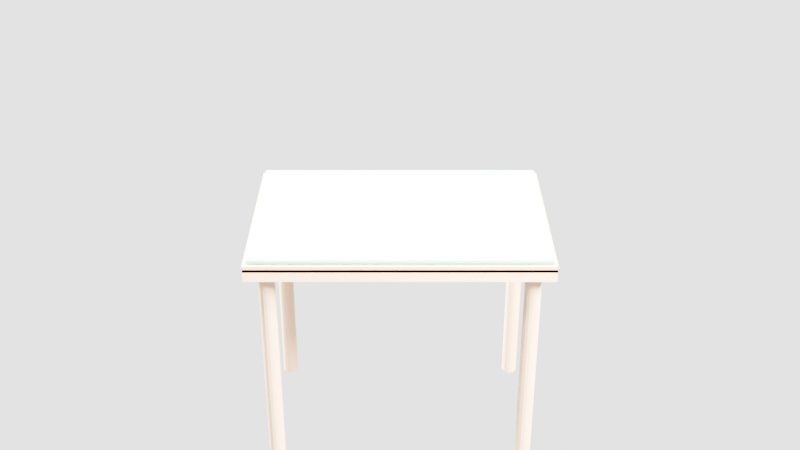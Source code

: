 # Source: mesa_definitiva_final.blend  (saved by Blender 5.1.30; exported with 4.5.12 LTS)
import bpy
from mathutils import Matrix  # noqa: F401  (used for matrix-valued properties, if any)

bpy.ops.wm.read_factory_settings(use_empty=True)
scene = bpy.context.scene
scene.name = 'Scene'

# ---- collections
col_collection = bpy.data.collections.new('Collection'); scene.collection.children.link(col_collection)
col_mesa_definitiva = bpy.data.collections.new('Mesa_Definitiva'); scene.collection.children.link(col_mesa_definitiva)
col_mesa_definitiva_001 = bpy.data.collections.new('Mesa_Definitiva.001'); scene.collection.children.link(col_mesa_definitiva_001)
col_mesa_definitiva_002 = bpy.data.collections.new('Mesa_Definitiva.002'); scene.collection.children.link(col_mesa_definitiva_002)

# ---- materials (node trees are filled in below, after node groups)
mat_madera = bpy.data.materials.new('Madera')
mat_fieltro = bpy.data.materials.new('Fieltro')
mat_borde = bpy.data.materials.new('Borde')
mat_carta_blanca = bpy.data.materials.new('Carta_Blanca')

# ---- material node trees
mat_madera.use_nodes = True; mat_madera.node_tree.nodes.clear()
_N = mat_madera.node_tree.nodes; _L = mat_madera.node_tree.links
n0 = _N.new('ShaderNodeBsdfPrincipled'); n0.name = 'BSDF Principista'; n0.location = (0, 0)
n0.inputs[0].default_value = (0.45, 0.28, 0.15, 1.0)
n0.inputs[13].default_value = 0.25
n1 = _N.new('ShaderNodeOutputMaterial'); n1.name = 'Material'; n1.location = (0, 0)
_L.new(n0.outputs[0], n1.inputs[0])
n1.is_active_output = True
mat_fieltro.use_nodes = True; mat_fieltro.node_tree.nodes.clear()
_N = mat_fieltro.node_tree.nodes; _L = mat_fieltro.node_tree.links
n0 = _N.new('ShaderNodeBsdfPrincipled'); n0.name = 'BSDF Principista'; n0.location = (0, 0)
n0.inputs[0].default_value = (0.05, 0.4, 0.18, 1.0)
n0.inputs[2].default_value = 0.85
n0.inputs[8].default_value = 0.1
n0.inputs[13].default_value = 0.05
n1 = _N.new('ShaderNodeOutputMaterial'); n1.name = 'Material'; n1.location = (0, 0)
_L.new(n0.outputs[0], n1.inputs[0])
n1.is_active_output = True
mat_borde.use_nodes = True; mat_borde.node_tree.nodes.clear()
_N = mat_borde.node_tree.nodes; _L = mat_borde.node_tree.links
n0 = _N.new('ShaderNodeBsdfPrincipled'); n0.name = 'BSDF Principista'; n0.location = (0, 0)
n0.inputs[0].default_value = (0.35, 0.2, 0.1, 1.0)
n0.inputs[2].default_value = 0.35
n0.inputs[13].default_value = 0.3
n1 = _N.new('ShaderNodeOutputMaterial'); n1.name = 'Material'; n1.location = (0, 0)
_L.new(n0.outputs[0], n1.inputs[0])
n1.is_active_output = True
mat_carta_blanca.use_nodes = True; mat_carta_blanca.node_tree.nodes.clear()
_N = mat_carta_blanca.node_tree.nodes; _L = mat_carta_blanca.node_tree.links
n0 = _N.new('ShaderNodeBsdfPrincipled'); n0.name = 'BSDF Principista'; n0.location = (0, 0)
n0.inputs[0].default_value = (0.95, 0.93, 0.88, 1.0)
n0.inputs[2].default_value = 0.3
n0.inputs[13].default_value = 0.2
n1 = _N.new('ShaderNodeOutputMaterial'); n1.name = 'Material'; n1.location = (0, 0)
_L.new(n0.outputs[0], n1.inputs[0])
n1.is_active_output = True

# ---- world
world_world_005 = bpy.data.worlds.new('World.005'); scene.world = world_world_005
world_world_005.use_nodes = True; world_world_005.node_tree.nodes.clear()
_N = world_world_005.node_tree.nodes; _L = world_world_005.node_tree.links
n0 = _N.new('ShaderNodeBackground'); n0.name = 'Fondo'; n0.location = (0, 0)
n0.inputs[0].default_value = (1.0, 1.0, 1.0, 1.0)
n0.inputs[1].default_value = 3.0
n1 = _N.new('ShaderNodeOutputWorld'); n1.name = 'Entorno'; n1.location = (0, 0)
_L.new(n0.outputs[0], n1.inputs[0])
n1.is_active_output = True

# ---- cameras
cam_c_mara = bpy.data.cameras.new('Cámara')

# ---- lights
light_rea = bpy.data.lights.new('Área', 'AREA')
light_rea.energy = 1e+04
light_rea.size = 2.0
light_rea.size_y = 1.0
light_rea_001 = bpy.data.lights.new('Área.001', 'AREA')
light_rea_001.energy = 1e+04
light_rea_001.size = 1.5
light_rea_001.size_y = 1.0
light_rea_002 = bpy.data.lights.new('Área.002', 'AREA')
light_rea_002.energy = 1e+04
light_rea_002.size = 3.0
light_rea_002.size_y = 1.0

# ---- meshes
me_cubo_001 = bpy.data.meshes.new('Cubo.001')
me_cubo_001.from_pydata([(-0.5, -0.5, -0.5), (-0.5, -0.5, 0.5), (-0.5, 0.5, -0.5), (-0.5, 0.5, 0.5), (0.5, -0.5, -0.5), (0.5, -0.5, 0.5), (0.5, 0.5, -0.5), (0.5, 0.5, 0.5)], [], [(0, 1, 3, 2), (2, 3, 7, 6), (6, 7, 5, 4), (4, 5, 1, 0), (2, 6, 4, 0), (7, 3, 1, 5)])
_uv = me_cubo_001.uv_layers.new(name='MapaUV')
_uv.uv.foreach_set('vector', [0.375, 0.0, 0.625, 0.0, 0.625, 0.25, 0.375, 0.25, 0.375, 0.25, 0.625, 0.25, 0.625, 0.5, 0.375, 0.5, 0.375, 0.5, 0.625, 0.5, 0.625, 0.75, 0.375, 0.75, 0.375, 0.75, 0.625, 0.75, 0.625, 1.0, 0.375, 1.0, 0.125, 0.5, 0.375, 0.5, 0.375, 0.75, 0.125, 0.75, 0.625, 0.5, 0.875, 0.5, 0.875, 0.75, 0.625, 0.75])
me_cubo_001.materials.append(mat_madera)
me_cubo_001.update()
me_cubo_002 = bpy.data.meshes.new('Cubo.002')
me_cubo_002.from_pydata([(-0.5, -0.5, -0.5), (-0.5, -0.5, 0.5), (-0.5, 0.5, -0.5), (-0.5, 0.5, 0.5), (0.5, -0.5, -0.5), (0.5, -0.5, 0.5), (0.5, 0.5, -0.5), (0.5, 0.5, 0.5)], [], [(0, 1, 3, 2), (2, 3, 7, 6), (6, 7, 5, 4), (4, 5, 1, 0), (2, 6, 4, 0), (7, 3, 1, 5)])
_uv = me_cubo_002.uv_layers.new(name='MapaUV')
_uv.uv.foreach_set('vector', [0.375, 0.0, 0.625, 0.0, 0.625, 0.25, 0.375, 0.25, 0.375, 0.25, 0.625, 0.25, 0.625, 0.5, 0.375, 0.5, 0.375, 0.5, 0.625, 0.5, 0.625, 0.75, 0.375, 0.75, 0.375, 0.75, 0.625, 0.75, 0.625, 1.0, 0.375, 1.0, 0.125, 0.5, 0.375, 0.5, 0.375, 0.75, 0.125, 0.75, 0.625, 0.5, 0.875, 0.5, 0.875, 0.75, 0.625, 0.75])
me_cubo_002.materials.append(mat_fieltro)
me_cubo_002.update()
me_cubo_003 = bpy.data.meshes.new('Cubo.003')
me_cubo_003.from_pydata([(-0.5, -0.5, -0.5), (-0.5, -0.5, 0.5), (-0.5, 0.5, -0.5), (-0.5, 0.5, 0.5), (0.5, -0.5, -0.5), (0.5, -0.5, 0.5), (0.5, 0.5, -0.5), (0.5, 0.5, 0.5)], [], [(0, 1, 3, 2), (2, 3, 7, 6), (6, 7, 5, 4), (4, 5, 1, 0), (2, 6, 4, 0), (7, 3, 1, 5)])
_uv = me_cubo_003.uv_layers.new(name='MapaUV')
_uv.uv.foreach_set('vector', [0.375, 0.0, 0.625, 0.0, 0.625, 0.25, 0.375, 0.25, 0.375, 0.25, 0.625, 0.25, 0.625, 0.5, 0.375, 0.5, 0.375, 0.5, 0.625, 0.5, 0.625, 0.75, 0.375, 0.75, 0.375, 0.75, 0.625, 0.75, 0.625, 1.0, 0.375, 1.0, 0.125, 0.5, 0.375, 0.5, 0.375, 0.75, 0.125, 0.75, 0.625, 0.5, 0.875, 0.5, 0.875, 0.75, 0.625, 0.75])
me_cubo_003.materials.append(mat_borde)
me_cubo_003.update()
me_cubo_004 = bpy.data.meshes.new('Cubo.004')
me_cubo_004.from_pydata([(-0.5, -0.5, -0.5), (-0.5, -0.5, 0.5), (-0.5, 0.5, -0.5), (-0.5, 0.5, 0.5), (0.5, -0.5, -0.5), (0.5, -0.5, 0.5), (0.5, 0.5, -0.5), (0.5, 0.5, 0.5)], [], [(0, 1, 3, 2), (2, 3, 7, 6), (6, 7, 5, 4), (4, 5, 1, 0), (2, 6, 4, 0), (7, 3, 1, 5)])
_uv = me_cubo_004.uv_layers.new(name='MapaUV')
_uv.uv.foreach_set('vector', [0.375, 0.0, 0.625, 0.0, 0.625, 0.25, 0.375, 0.25, 0.375, 0.25, 0.625, 0.25, 0.625, 0.5, 0.375, 0.5, 0.375, 0.5, 0.625, 0.5, 0.625, 0.75, 0.375, 0.75, 0.375, 0.75, 0.625, 0.75, 0.625, 1.0, 0.375, 1.0, 0.125, 0.5, 0.375, 0.5, 0.375, 0.75, 0.125, 0.75, 0.625, 0.5, 0.875, 0.5, 0.875, 0.75, 0.625, 0.75])
me_cubo_004.materials.append(mat_carta_blanca)
me_cubo_004.update()
me_cubo_005 = bpy.data.meshes.new('Cubo.005')
me_cubo_005.from_pydata([(-0.5, -0.5, -0.5), (-0.5, -0.5, 0.5), (-0.5, 0.5, -0.5), (-0.5, 0.5, 0.5), (0.5, -0.5, -0.5), (0.5, -0.5, 0.5), (0.5, 0.5, -0.5), (0.5, 0.5, 0.5)], [], [(0, 1, 3, 2), (2, 3, 7, 6), (6, 7, 5, 4), (4, 5, 1, 0), (2, 6, 4, 0), (7, 3, 1, 5)])
_uv = me_cubo_005.uv_layers.new(name='MapaUV')
_uv.uv.foreach_set('vector', [0.375, 0.0, 0.625, 0.0, 0.625, 0.25, 0.375, 0.25, 0.375, 0.25, 0.625, 0.25, 0.625, 0.5, 0.375, 0.5, 0.375, 0.5, 0.625, 0.5, 0.625, 0.75, 0.375, 0.75, 0.375, 0.75, 0.625, 0.75, 0.625, 1.0, 0.375, 1.0, 0.125, 0.5, 0.375, 0.5, 0.375, 0.75, 0.125, 0.75, 0.625, 0.5, 0.875, 0.5, 0.875, 0.75, 0.625, 0.75])
me_cubo_005.materials.append(mat_carta_blanca)
me_cubo_005.update()
me_cubo_006 = bpy.data.meshes.new('Cubo.006')
me_cubo_006.from_pydata([(-0.5, -0.5, -0.5), (-0.5, -0.5, 0.5), (-0.5, 0.5, -0.5), (-0.5, 0.5, 0.5), (0.5, -0.5, -0.5), (0.5, -0.5, 0.5), (0.5, 0.5, -0.5), (0.5, 0.5, 0.5)], [], [(0, 1, 3, 2), (2, 3, 7, 6), (6, 7, 5, 4), (4, 5, 1, 0), (2, 6, 4, 0), (7, 3, 1, 5)])
_uv = me_cubo_006.uv_layers.new(name='MapaUV')
_uv.uv.foreach_set('vector', [0.375, 0.0, 0.625, 0.0, 0.625, 0.25, 0.375, 0.25, 0.375, 0.25, 0.625, 0.25, 0.625, 0.5, 0.375, 0.5, 0.375, 0.5, 0.625, 0.5, 0.625, 0.75, 0.375, 0.75, 0.375, 0.75, 0.625, 0.75, 0.625, 1.0, 0.375, 1.0, 0.125, 0.5, 0.375, 0.5, 0.375, 0.75, 0.125, 0.75, 0.625, 0.5, 0.875, 0.5, 0.875, 0.75, 0.625, 0.75])
me_cubo_006.materials.append(mat_carta_blanca)
me_cubo_006.update()
me_cilindro_004 = bpy.data.meshes.new('Cilindro.004')
me_cilindro_004.from_pydata([(0.0, 0.025, -0.35), (0.0, 0.025, 0.35), (0.009567, 0.0231, -0.35), (0.009567, 0.0231, 0.35), (0.01768, 0.01768, -0.35), (0.01768, 0.01768, 0.35), (0.0231, 0.009567, -0.35), (0.0231, 0.009567, 0.35), (0.025, 0.0, -0.35), (0.025, 0.0, 0.35), (0.0231, -0.009567, -0.35), (0.0231, -0.009567, 0.35), (0.01768, -0.01768, -0.35), (0.01768, -0.01768, 0.35), (0.009567, -0.0231, -0.35), (0.009567, -0.0231, 0.35), (0.0, -0.025, -0.35), (0.0, -0.025, 0.35), (-0.009567, -0.0231, -0.35), (-0.009567, -0.0231, 0.35), (-0.01768, -0.01768, -0.35), (-0.01768, -0.01768, 0.35), (-0.0231, -0.009567, -0.35), (-0.0231, -0.009567, 0.35), (-0.025, 0.0, -0.35), (-0.025, 0.0, 0.35), (-0.0231, 0.009567, -0.35), (-0.0231, 0.009567, 0.35), (-0.01768, 0.01768, -0.35), (-0.01768, 0.01768, 0.35), (-0.009567, 0.0231, -0.35), (-0.009567, 0.0231, 0.35)], [], [(0, 1, 3, 2), (2, 3, 5, 4), (4, 5, 7, 6), (6, 7, 9, 8), (8, 9, 11, 10), (10, 11, 13, 12), (12, 13, 15, 14), (14, 15, 17, 16), (16, 17, 19, 18), (18, 19, 21, 20), (20, 21, 23, 22), (22, 23, 25, 24), (24, 25, 27, 26), (26, 27, 29, 28), (3, 1, 31, 29, 27, 25, 23, 21, 19, 17, 15, 13, 11, 9, 7, 5), (28, 29, 31, 30), (30, 31, 1, 0), (0, 2, 4, 6, 8, 10, 12, 14, 16, 18, 20, 22, 24, 26, 28, 30)])
_uv = me_cilindro_004.uv_layers.new(name='MapaUV')
_uv.uv.foreach_set('vector', [1.0, 0.5, 1.0, 1.0, 0.9375, 1.0, 0.9375, 0.5, 0.9375, 0.5, 0.9375, 1.0, 0.875, 1.0, 0.875, 0.5, 0.875, 0.5, 0.875, 1.0, 0.8125, 1.0, 0.8125, 0.5, 0.8125, 0.5, 0.8125, 1.0, 0.75, 1.0, 0.75, 0.5, 0.75, 0.5, 0.75, 1.0, 0.6875, 1.0, 0.6875, 0.5, 0.6875, 0.5, 0.6875, 1.0, 0.625, 1.0, 0.625, 0.5, 0.625, 0.5, 0.625, 1.0, 0.5625, 1.0, 0.5625, 0.5, 0.5625, 0.5, 0.5625, 1.0, 0.5, 1.0, 0.5, 0.5, 0.5, 0.5, 0.5, 1.0, 0.4375, 1.0, 0.4375, 0.5, 0.4375, 0.5, 0.4375, 1.0, 0.375, 1.0, 0.375, 0.5, 0.375, 0.5, 0.375, 1.0, 0.3125, 1.0, 0.3125, 0.5, 0.3125, 0.5, 0.3125, 1.0, 0.25, 1.0, 0.25, 0.5, 0.25, 0.5, 0.25, 1.0, 0.1875, 1.0, 0.1875, 0.5, 0.1875, 0.5, 0.1875, 1.0, 0.125, 1.0, 0.125, 0.5, 0.3418, 0.4717, 0.25, 0.49, 0.1582, 0.4717, 0.08029, 0.4197, 0.02827, 0.3418, 0.01, 0.25, 0.02827, 0.1582, 0.08029, 0.08029, 0.1582, 0.02827, 0.25, 0.01, 0.3418, 0.02827, 0.4197, 0.08029, 0.4717, 0.1582, 0.49, 0.25, 0.4717, 0.3418, 0.4197, 0.4197, 0.125, 0.5, 0.125, 1.0, 0.0625, 1.0, 0.0625, 0.5, 0.0625, 0.5, 0.0625, 1.0, 0.0, 1.0, 0.0, 0.5, 0.75, 0.49, 0.8418, 0.4717, 0.9197, 0.4197, 0.9717, 0.3418, 0.99, 0.25, 0.9717, 0.1582, 0.9197, 0.08029, 0.8418, 0.02827, 0.75, 0.01, 0.6582, 0.02827, 0.5803, 0.08029, 0.5283, 0.1582, 0.51, 0.25, 0.5283, 0.3418, 0.5803, 0.4197, 0.6582, 0.4717])
me_cilindro_004.materials.append(mat_madera)
me_cilindro_004.update()
me_cilindro_005 = bpy.data.meshes.new('Cilindro.005')
me_cilindro_005.from_pydata([(0.0, 0.025, -0.35), (0.0, 0.025, 0.35), (0.009567, 0.0231, -0.35), (0.009567, 0.0231, 0.35), (0.01768, 0.01768, -0.35), (0.01768, 0.01768, 0.35), (0.0231, 0.009567, -0.35), (0.0231, 0.009567, 0.35), (0.025, 0.0, -0.35), (0.025, 0.0, 0.35), (0.0231, -0.009567, -0.35), (0.0231, -0.009567, 0.35), (0.01768, -0.01768, -0.35), (0.01768, -0.01768, 0.35), (0.009567, -0.0231, -0.35), (0.009567, -0.0231, 0.35), (0.0, -0.025, -0.35), (0.0, -0.025, 0.35), (-0.009567, -0.0231, -0.35), (-0.009567, -0.0231, 0.35), (-0.01768, -0.01768, -0.35), (-0.01768, -0.01768, 0.35), (-0.0231, -0.009567, -0.35), (-0.0231, -0.009567, 0.35), (-0.025, 0.0, -0.35), (-0.025, 0.0, 0.35), (-0.0231, 0.009567, -0.35), (-0.0231, 0.009567, 0.35), (-0.01768, 0.01768, -0.35), (-0.01768, 0.01768, 0.35), (-0.009567, 0.0231, -0.35), (-0.009567, 0.0231, 0.35)], [], [(0, 1, 3, 2), (2, 3, 5, 4), (4, 5, 7, 6), (6, 7, 9, 8), (8, 9, 11, 10), (10, 11, 13, 12), (12, 13, 15, 14), (14, 15, 17, 16), (16, 17, 19, 18), (18, 19, 21, 20), (20, 21, 23, 22), (22, 23, 25, 24), (24, 25, 27, 26), (26, 27, 29, 28), (3, 1, 31, 29, 27, 25, 23, 21, 19, 17, 15, 13, 11, 9, 7, 5), (28, 29, 31, 30), (30, 31, 1, 0), (0, 2, 4, 6, 8, 10, 12, 14, 16, 18, 20, 22, 24, 26, 28, 30)])
_uv = me_cilindro_005.uv_layers.new(name='MapaUV')
_uv.uv.foreach_set('vector', [1.0, 0.5, 1.0, 1.0, 0.9375, 1.0, 0.9375, 0.5, 0.9375, 0.5, 0.9375, 1.0, 0.875, 1.0, 0.875, 0.5, 0.875, 0.5, 0.875, 1.0, 0.8125, 1.0, 0.8125, 0.5, 0.8125, 0.5, 0.8125, 1.0, 0.75, 1.0, 0.75, 0.5, 0.75, 0.5, 0.75, 1.0, 0.6875, 1.0, 0.6875, 0.5, 0.6875, 0.5, 0.6875, 1.0, 0.625, 1.0, 0.625, 0.5, 0.625, 0.5, 0.625, 1.0, 0.5625, 1.0, 0.5625, 0.5, 0.5625, 0.5, 0.5625, 1.0, 0.5, 1.0, 0.5, 0.5, 0.5, 0.5, 0.5, 1.0, 0.4375, 1.0, 0.4375, 0.5, 0.4375, 0.5, 0.4375, 1.0, 0.375, 1.0, 0.375, 0.5, 0.375, 0.5, 0.375, 1.0, 0.3125, 1.0, 0.3125, 0.5, 0.3125, 0.5, 0.3125, 1.0, 0.25, 1.0, 0.25, 0.5, 0.25, 0.5, 0.25, 1.0, 0.1875, 1.0, 0.1875, 0.5, 0.1875, 0.5, 0.1875, 1.0, 0.125, 1.0, 0.125, 0.5, 0.3418, 0.4717, 0.25, 0.49, 0.1582, 0.4717, 0.08029, 0.4197, 0.02827, 0.3418, 0.01, 0.25, 0.02827, 0.1582, 0.08029, 0.08029, 0.1582, 0.02827, 0.25, 0.01, 0.3418, 0.02827, 0.4197, 0.08029, 0.4717, 0.1582, 0.49, 0.25, 0.4717, 0.3418, 0.4197, 0.4197, 0.125, 0.5, 0.125, 1.0, 0.0625, 1.0, 0.0625, 0.5, 0.0625, 0.5, 0.0625, 1.0, 0.0, 1.0, 0.0, 0.5, 0.75, 0.49, 0.8418, 0.4717, 0.9197, 0.4197, 0.9717, 0.3418, 0.99, 0.25, 0.9717, 0.1582, 0.9197, 0.08029, 0.8418, 0.02827, 0.75, 0.01, 0.6582, 0.02827, 0.5803, 0.08029, 0.5283, 0.1582, 0.51, 0.25, 0.5283, 0.3418, 0.5803, 0.4197, 0.6582, 0.4717])
me_cilindro_005.materials.append(mat_madera)
me_cilindro_005.update()
me_cilindro_006 = bpy.data.meshes.new('Cilindro.006')
me_cilindro_006.from_pydata([(0.0, 0.025, -0.35), (0.0, 0.025, 0.35), (0.009567, 0.0231, -0.35), (0.009567, 0.0231, 0.35), (0.01768, 0.01768, -0.35), (0.01768, 0.01768, 0.35), (0.0231, 0.009567, -0.35), (0.0231, 0.009567, 0.35), (0.025, 0.0, -0.35), (0.025, 0.0, 0.35), (0.0231, -0.009567, -0.35), (0.0231, -0.009567, 0.35), (0.01768, -0.01768, -0.35), (0.01768, -0.01768, 0.35), (0.009567, -0.0231, -0.35), (0.009567, -0.0231, 0.35), (0.0, -0.025, -0.35), (0.0, -0.025, 0.35), (-0.009567, -0.0231, -0.35), (-0.009567, -0.0231, 0.35), (-0.01768, -0.01768, -0.35), (-0.01768, -0.01768, 0.35), (-0.0231, -0.009567, -0.35), (-0.0231, -0.009567, 0.35), (-0.025, 0.0, -0.35), (-0.025, 0.0, 0.35), (-0.0231, 0.009567, -0.35), (-0.0231, 0.009567, 0.35), (-0.01768, 0.01768, -0.35), (-0.01768, 0.01768, 0.35), (-0.009567, 0.0231, -0.35), (-0.009567, 0.0231, 0.35)], [], [(0, 1, 3, 2), (2, 3, 5, 4), (4, 5, 7, 6), (6, 7, 9, 8), (8, 9, 11, 10), (10, 11, 13, 12), (12, 13, 15, 14), (14, 15, 17, 16), (16, 17, 19, 18), (18, 19, 21, 20), (20, 21, 23, 22), (22, 23, 25, 24), (24, 25, 27, 26), (26, 27, 29, 28), (3, 1, 31, 29, 27, 25, 23, 21, 19, 17, 15, 13, 11, 9, 7, 5), (28, 29, 31, 30), (30, 31, 1, 0), (0, 2, 4, 6, 8, 10, 12, 14, 16, 18, 20, 22, 24, 26, 28, 30)])
_uv = me_cilindro_006.uv_layers.new(name='MapaUV')
_uv.uv.foreach_set('vector', [1.0, 0.5, 1.0, 1.0, 0.9375, 1.0, 0.9375, 0.5, 0.9375, 0.5, 0.9375, 1.0, 0.875, 1.0, 0.875, 0.5, 0.875, 0.5, 0.875, 1.0, 0.8125, 1.0, 0.8125, 0.5, 0.8125, 0.5, 0.8125, 1.0, 0.75, 1.0, 0.75, 0.5, 0.75, 0.5, 0.75, 1.0, 0.6875, 1.0, 0.6875, 0.5, 0.6875, 0.5, 0.6875, 1.0, 0.625, 1.0, 0.625, 0.5, 0.625, 0.5, 0.625, 1.0, 0.5625, 1.0, 0.5625, 0.5, 0.5625, 0.5, 0.5625, 1.0, 0.5, 1.0, 0.5, 0.5, 0.5, 0.5, 0.5, 1.0, 0.4375, 1.0, 0.4375, 0.5, 0.4375, 0.5, 0.4375, 1.0, 0.375, 1.0, 0.375, 0.5, 0.375, 0.5, 0.375, 1.0, 0.3125, 1.0, 0.3125, 0.5, 0.3125, 0.5, 0.3125, 1.0, 0.25, 1.0, 0.25, 0.5, 0.25, 0.5, 0.25, 1.0, 0.1875, 1.0, 0.1875, 0.5, 0.1875, 0.5, 0.1875, 1.0, 0.125, 1.0, 0.125, 0.5, 0.3418, 0.4717, 0.25, 0.49, 0.1582, 0.4717, 0.08029, 0.4197, 0.02827, 0.3418, 0.01, 0.25, 0.02827, 0.1582, 0.08029, 0.08029, 0.1582, 0.02827, 0.25, 0.01, 0.3418, 0.02827, 0.4197, 0.08029, 0.4717, 0.1582, 0.49, 0.25, 0.4717, 0.3418, 0.4197, 0.4197, 0.125, 0.5, 0.125, 1.0, 0.0625, 1.0, 0.0625, 0.5, 0.0625, 0.5, 0.0625, 1.0, 0.0, 1.0, 0.0, 0.5, 0.75, 0.49, 0.8418, 0.4717, 0.9197, 0.4197, 0.9717, 0.3418, 0.99, 0.25, 0.9717, 0.1582, 0.9197, 0.08029, 0.8418, 0.02827, 0.75, 0.01, 0.6582, 0.02827, 0.5803, 0.08029, 0.5283, 0.1582, 0.51, 0.25, 0.5283, 0.3418, 0.5803, 0.4197, 0.6582, 0.4717])
me_cilindro_006.materials.append(mat_madera)
me_cilindro_006.update()
me_cilindro_007 = bpy.data.meshes.new('Cilindro.007')
me_cilindro_007.from_pydata([(0.0, 0.025, -0.35), (0.0, 0.025, 0.35), (0.009567, 0.0231, -0.35), (0.009567, 0.0231, 0.35), (0.01768, 0.01768, -0.35), (0.01768, 0.01768, 0.35), (0.0231, 0.009567, -0.35), (0.0231, 0.009567, 0.35), (0.025, 0.0, -0.35), (0.025, 0.0, 0.35), (0.0231, -0.009567, -0.35), (0.0231, -0.009567, 0.35), (0.01768, -0.01768, -0.35), (0.01768, -0.01768, 0.35), (0.009567, -0.0231, -0.35), (0.009567, -0.0231, 0.35), (0.0, -0.025, -0.35), (0.0, -0.025, 0.35), (-0.009567, -0.0231, -0.35), (-0.009567, -0.0231, 0.35), (-0.01768, -0.01768, -0.35), (-0.01768, -0.01768, 0.35), (-0.0231, -0.009567, -0.35), (-0.0231, -0.009567, 0.35), (-0.025, 0.0, -0.35), (-0.025, 0.0, 0.35), (-0.0231, 0.009567, -0.35), (-0.0231, 0.009567, 0.35), (-0.01768, 0.01768, -0.35), (-0.01768, 0.01768, 0.35), (-0.009567, 0.0231, -0.35), (-0.009567, 0.0231, 0.35)], [], [(0, 1, 3, 2), (2, 3, 5, 4), (4, 5, 7, 6), (6, 7, 9, 8), (8, 9, 11, 10), (10, 11, 13, 12), (12, 13, 15, 14), (14, 15, 17, 16), (16, 17, 19, 18), (18, 19, 21, 20), (20, 21, 23, 22), (22, 23, 25, 24), (24, 25, 27, 26), (26, 27, 29, 28), (3, 1, 31, 29, 27, 25, 23, 21, 19, 17, 15, 13, 11, 9, 7, 5), (28, 29, 31, 30), (30, 31, 1, 0), (0, 2, 4, 6, 8, 10, 12, 14, 16, 18, 20, 22, 24, 26, 28, 30)])
_uv = me_cilindro_007.uv_layers.new(name='MapaUV')
_uv.uv.foreach_set('vector', [1.0, 0.5, 1.0, 1.0, 0.9375, 1.0, 0.9375, 0.5, 0.9375, 0.5, 0.9375, 1.0, 0.875, 1.0, 0.875, 0.5, 0.875, 0.5, 0.875, 1.0, 0.8125, 1.0, 0.8125, 0.5, 0.8125, 0.5, 0.8125, 1.0, 0.75, 1.0, 0.75, 0.5, 0.75, 0.5, 0.75, 1.0, 0.6875, 1.0, 0.6875, 0.5, 0.6875, 0.5, 0.6875, 1.0, 0.625, 1.0, 0.625, 0.5, 0.625, 0.5, 0.625, 1.0, 0.5625, 1.0, 0.5625, 0.5, 0.5625, 0.5, 0.5625, 1.0, 0.5, 1.0, 0.5, 0.5, 0.5, 0.5, 0.5, 1.0, 0.4375, 1.0, 0.4375, 0.5, 0.4375, 0.5, 0.4375, 1.0, 0.375, 1.0, 0.375, 0.5, 0.375, 0.5, 0.375, 1.0, 0.3125, 1.0, 0.3125, 0.5, 0.3125, 0.5, 0.3125, 1.0, 0.25, 1.0, 0.25, 0.5, 0.25, 0.5, 0.25, 1.0, 0.1875, 1.0, 0.1875, 0.5, 0.1875, 0.5, 0.1875, 1.0, 0.125, 1.0, 0.125, 0.5, 0.3418, 0.4717, 0.25, 0.49, 0.1582, 0.4717, 0.08029, 0.4197, 0.02827, 0.3418, 0.01, 0.25, 0.02827, 0.1582, 0.08029, 0.08029, 0.1582, 0.02827, 0.25, 0.01, 0.3418, 0.02827, 0.4197, 0.08029, 0.4717, 0.1582, 0.49, 0.25, 0.4717, 0.3418, 0.4197, 0.4197, 0.125, 0.5, 0.125, 1.0, 0.0625, 1.0, 0.0625, 0.5, 0.0625, 0.5, 0.0625, 1.0, 0.0, 1.0, 0.0, 0.5, 0.75, 0.49, 0.8418, 0.4717, 0.9197, 0.4197, 0.9717, 0.3418, 0.99, 0.25, 0.9717, 0.1582, 0.9197, 0.08029, 0.8418, 0.02827, 0.75, 0.01, 0.6582, 0.02827, 0.5803, 0.08029, 0.5283, 0.1582, 0.51, 0.25, 0.5283, 0.3418, 0.5803, 0.4197, 0.6582, 0.4717])
me_cilindro_007.materials.append(mat_madera)
me_cilindro_007.update()

# ---- objects
ob_cam_target2 = bpy.data.objects.new('Cam_Target2', None)
ob_base = bpy.data.objects.new('Base', me_cubo_001)
ob_tapete = bpy.data.objects.new('Tapete', me_cubo_002)
ob_borde = bpy.data.objects.new('Borde', me_cubo_003)
ob_carta_1 = bpy.data.objects.new('Carta_1', me_cubo_004)
ob_carta_2 = bpy.data.objects.new('Carta_2', me_cubo_005)
ob_key = bpy.data.objects.new('Key', light_rea)
ob_fill = bpy.data.objects.new('Fill', light_rea_001)
ob_camara_magicapp2 = bpy.data.objects.new('Camara_MagicApp2', cam_c_mara)
ob_carta_3 = bpy.data.objects.new('Carta_3', me_cubo_006)
ob_top = bpy.data.objects.new('Top', light_rea_002)
ob_pata_1 = bpy.data.objects.new('Pata_1', me_cilindro_004)
ob_pata_2 = bpy.data.objects.new('Pata_2', me_cilindro_005)
ob_pata_3 = bpy.data.objects.new('Pata_3', me_cilindro_006)
ob_pata_4 = bpy.data.objects.new('Pata_4', me_cilindro_007)

# ---- transforms, parenting, visibility, modifiers, constraints
ob_cam_target2.location = (0.0, 0.0, 0.04)
ob_base.location = (0.0, 0.0, 0.04)
ob_base.scale = (0.9, 0.6, 0.04)
ob_tapete.location = (0.0, 0.0, 0.08)
ob_tapete.scale = (0.88, 0.58, 0.01)
ob_borde.location = (0.0, 0.0, 0.06)
ob_borde.scale = (0.9, 0.6, 0.02)
ob_carta_1.location = (-0.05, -0.05, 0.087)
ob_carta_1.scale = (0.0315, 0.044, 0.001)
ob_carta_2.location = (-0.08, 0.05, 0.087)
ob_carta_2.rotation_euler = (0.0, 0.0, 0.15)
ob_carta_2.scale = (0.0315, 0.044, 0.001)
ob_key.location = (2.5, -2.0, 2.8)
ob_fill.location = (-2.0, 1.5, 1.8)
ob_camara_magicapp2.location = (0.0, -3.0, 1.7)
_c = ob_camara_magicapp2.constraints.new('TRACK_TO'); _c.name = 'Apuntar'
_c.target = ob_cam_target2
ob_carta_3.location = (0.07, 0.04, 0.087)
ob_carta_3.rotation_euler = (0.0, 0.0, -0.1)
ob_carta_3.scale = (0.0315, 0.044, 0.001)
ob_top.location = (0.0, 0.0, 3.5)
ob_pata_1.location = (-0.39, -0.24, -0.33)
ob_pata_2.location = (0.39, -0.24, -0.33)
ob_pata_3.location = (-0.39, 0.24, -0.33)
ob_pata_4.location = (0.39, 0.24, -0.33)

# ---- collection membership
scene.collection.objects.link(ob_cam_target2)
col_collection.objects.link(ob_base)
col_collection.objects.link(ob_tapete)
col_collection.objects.link(ob_borde)
col_collection.objects.link(ob_carta_1)
col_collection.objects.link(ob_carta_2)
col_collection.objects.link(ob_key)
col_collection.objects.link(ob_fill)
col_collection.objects.link(ob_cam_target2)
col_collection.objects.link(ob_camara_magicapp2)
col_collection.objects.link(ob_carta_3)
col_collection.objects.link(ob_top)
col_collection.objects.link(ob_pata_1)
col_collection.objects.link(ob_pata_2)
col_collection.objects.link(ob_pata_3)
col_collection.objects.link(ob_pata_4)
col_mesa_definitiva.objects.link(ob_base)
col_mesa_definitiva.objects.link(ob_tapete)
col_mesa_definitiva.objects.link(ob_borde)
col_mesa_definitiva.objects.link(ob_carta_1)
col_mesa_definitiva.objects.link(ob_carta_2)
col_mesa_definitiva.objects.link(ob_key)

# ---- scene / render settings (as saved in the file)
scene.camera = ob_camara_magicapp2
scene.frame_start = 1; scene.frame_end = 250; scene.frame_set(1)
scene.render.engine = 'BLENDER_EEVEE_NEXT'
scene.render.resolution_x = 960
scene.render.resolution_y = 540
scene.render.bake_bias = 0.0
scene.render.bake_samples = 0
scene.cycles.samples = 64
scene.cycles.sampling_pattern = 'TABULATED_SOBOL'
scene.eevee.use_volume_custom_range = False
bpy.context.view_layer.update()
